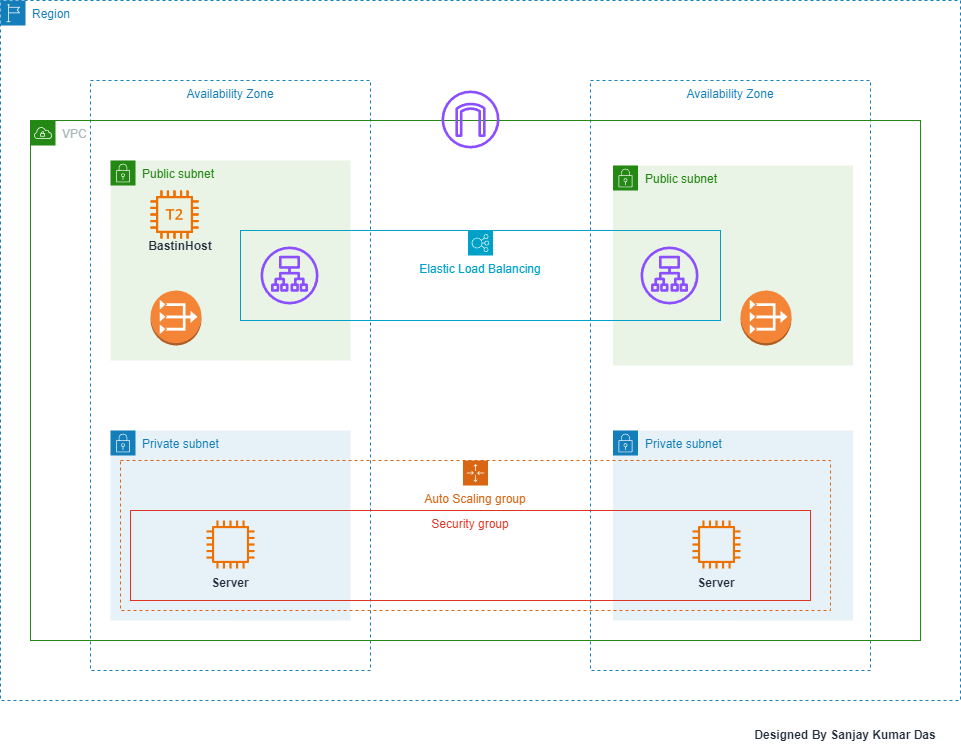

The diagram above was exported from draw.io. Its source (the exported page's mxGraphModel, read from the mxfile embedded in the PNG):
<mxGraphModel dx="1290" dy="566" grid="1" gridSize="10" guides="1" tooltips="1" connect="1" arrows="1" fold="1" page="1" pageScale="1" pageWidth="1100" pageHeight="850" math="0" shadow="0">
  <root>
    <mxCell id="0" />
    <mxCell id="1" parent="0" />
    <mxCell id="6QDCU5-bh_kSqUwdyyl8-41" value="Private subnet" style="points=[[0,0],[0.25,0],[0.5,0],[0.75,0],[1,0],[1,0.25],[1,0.5],[1,0.75],[1,1],[0.75,1],[0.5,1],[0.25,1],[0,1],[0,0.75],[0,0.5],[0,0.25]];outlineConnect=0;gradientColor=none;html=1;whiteSpace=wrap;fontSize=12;fontStyle=0;container=1;pointerEvents=0;collapsible=0;recursiveResize=0;shape=mxgraph.aws4.group;grIcon=mxgraph.aws4.group_security_group;grStroke=0;strokeColor=#147EBA;fillColor=#E6F2F8;verticalAlign=top;align=left;spacingLeft=30;fontColor=#147EBA;dashed=0;movable=1;resizable=1;rotatable=1;deletable=1;editable=1;locked=0;connectable=1;" vertex="1" parent="1">
      <mxGeometry x="692.5" y="510" width="240" height="190" as="geometry" />
    </mxCell>
    <mxCell id="6QDCU5-bh_kSqUwdyyl8-40" value="Public subnet" style="points=[[0,0],[0.25,0],[0.5,0],[0.75,0],[1,0],[1,0.25],[1,0.5],[1,0.75],[1,1],[0.75,1],[0.5,1],[0.25,1],[0,1],[0,0.75],[0,0.5],[0,0.25]];outlineConnect=0;gradientColor=none;html=1;whiteSpace=wrap;fontSize=12;fontStyle=0;container=1;pointerEvents=0;collapsible=0;recursiveResize=0;shape=mxgraph.aws4.group;grIcon=mxgraph.aws4.group_security_group;grStroke=0;strokeColor=#248814;fillColor=#E9F3E6;verticalAlign=top;align=left;spacingLeft=30;fontColor=#248814;dashed=0;movable=1;resizable=1;rotatable=1;deletable=1;editable=1;locked=0;connectable=1;" vertex="1" parent="1">
      <mxGeometry x="692.5" y="245" width="240" height="200" as="geometry" />
    </mxCell>
    <mxCell id="6QDCU5-bh_kSqUwdyyl8-1" value="Region" style="points=[[0,0],[0.25,0],[0.5,0],[0.75,0],[1,0],[1,0.25],[1,0.5],[1,0.75],[1,1],[0.75,1],[0.5,1],[0.25,1],[0,1],[0,0.75],[0,0.5],[0,0.25]];outlineConnect=0;gradientColor=none;html=1;whiteSpace=wrap;fontSize=12;fontStyle=0;container=1;pointerEvents=0;collapsible=0;recursiveResize=0;shape=mxgraph.aws4.group;grIcon=mxgraph.aws4.group_region;strokeColor=#147EBA;fillColor=none;verticalAlign=top;align=left;spacingLeft=30;fontColor=#147EBA;dashed=1;movable=0;resizable=0;rotatable=0;deletable=0;editable=0;locked=1;connectable=0;" vertex="1" parent="1">
      <mxGeometry x="80" y="80" width="960" height="700" as="geometry" />
    </mxCell>
    <mxCell id="6QDCU5-bh_kSqUwdyyl8-13" value="Availability Zone" style="fillColor=none;strokeColor=#147EBA;dashed=1;verticalAlign=top;fontStyle=0;fontColor=#147EBA;whiteSpace=wrap;html=1;movable=0;resizable=0;rotatable=0;deletable=0;editable=0;locked=1;connectable=0;" vertex="1" parent="1">
      <mxGeometry x="170" y="160" width="280" height="590" as="geometry" />
    </mxCell>
    <mxCell id="6QDCU5-bh_kSqUwdyyl8-14" value="Availability Zone" style="fillColor=none;strokeColor=#147EBA;dashed=1;verticalAlign=top;fontStyle=0;fontColor=#147EBA;whiteSpace=wrap;html=1;movable=0;resizable=0;rotatable=0;deletable=0;editable=0;locked=1;connectable=0;" vertex="1" parent="1">
      <mxGeometry x="670" y="160" width="280" height="590" as="geometry" />
    </mxCell>
    <mxCell id="6QDCU5-bh_kSqUwdyyl8-15" value="VPC" style="points=[[0,0],[0.25,0],[0.5,0],[0.75,0],[1,0],[1,0.25],[1,0.5],[1,0.75],[1,1],[0.75,1],[0.5,1],[0.25,1],[0,1],[0,0.75],[0,0.5],[0,0.25]];outlineConnect=0;gradientColor=none;html=1;whiteSpace=wrap;fontSize=12;fontStyle=0;container=1;pointerEvents=0;collapsible=0;recursiveResize=0;shape=mxgraph.aws4.group;grIcon=mxgraph.aws4.group_vpc;strokeColor=#248814;fillColor=none;verticalAlign=top;align=left;spacingLeft=30;fontColor=#AAB7B8;dashed=0;movable=0;resizable=0;rotatable=0;deletable=0;editable=0;locked=1;connectable=0;" vertex="1" parent="1">
      <mxGeometry x="110" y="200" width="890" height="520" as="geometry" />
    </mxCell>
    <mxCell id="6QDCU5-bh_kSqUwdyyl8-17" value="Public subnet" style="points=[[0,0],[0.25,0],[0.5,0],[0.75,0],[1,0],[1,0.25],[1,0.5],[1,0.75],[1,1],[0.75,1],[0.5,1],[0.25,1],[0,1],[0,0.75],[0,0.5],[0,0.25]];outlineConnect=0;gradientColor=none;html=1;whiteSpace=wrap;fontSize=12;fontStyle=0;container=1;pointerEvents=0;collapsible=0;recursiveResize=0;shape=mxgraph.aws4.group;grIcon=mxgraph.aws4.group_security_group;grStroke=0;strokeColor=#248814;fillColor=#E9F3E6;verticalAlign=top;align=left;spacingLeft=30;fontColor=#248814;dashed=0;movable=0;resizable=0;rotatable=0;deletable=0;editable=0;locked=1;connectable=0;" vertex="1" parent="1">
      <mxGeometry x="190" y="240" width="240" height="200" as="geometry" />
    </mxCell>
    <mxCell id="6QDCU5-bh_kSqUwdyyl8-18" value="Private subnet" style="points=[[0,0],[0.25,0],[0.5,0],[0.75,0],[1,0],[1,0.25],[1,0.5],[1,0.75],[1,1],[0.75,1],[0.5,1],[0.25,1],[0,1],[0,0.75],[0,0.5],[0,0.25]];outlineConnect=0;gradientColor=none;html=1;whiteSpace=wrap;fontSize=12;fontStyle=0;container=1;pointerEvents=0;collapsible=0;recursiveResize=0;shape=mxgraph.aws4.group;grIcon=mxgraph.aws4.group_security_group;grStroke=0;strokeColor=#147EBA;fillColor=#E6F2F8;verticalAlign=top;align=left;spacingLeft=30;fontColor=#147EBA;dashed=0;movable=0;resizable=0;rotatable=0;deletable=0;editable=0;locked=1;connectable=0;" vertex="1" parent="1">
      <mxGeometry x="190" y="510" width="240" height="190" as="geometry" />
    </mxCell>
    <mxCell id="6QDCU5-bh_kSqUwdyyl8-20" value="Auto Scaling group" style="points=[[0,0],[0.25,0],[0.5,0],[0.75,0],[1,0],[1,0.25],[1,0.5],[1,0.75],[1,1],[0.75,1],[0.5,1],[0.25,1],[0,1],[0,0.75],[0,0.5],[0,0.25]];outlineConnect=0;gradientColor=none;html=1;whiteSpace=wrap;fontSize=12;fontStyle=0;container=1;pointerEvents=0;collapsible=0;recursiveResize=0;shape=mxgraph.aws4.groupCenter;grIcon=mxgraph.aws4.group_auto_scaling_group;grStroke=1;strokeColor=#D86613;fillColor=none;verticalAlign=top;align=center;fontColor=#D86613;dashed=1;spacingTop=25;movable=0;resizable=0;rotatable=0;deletable=0;editable=0;locked=1;connectable=0;" vertex="1" parent="1">
      <mxGeometry x="200" y="540" width="710" height="150" as="geometry" />
    </mxCell>
    <mxCell id="6QDCU5-bh_kSqUwdyyl8-21" value="Security group" style="fillColor=none;strokeColor=#DD3522;verticalAlign=top;fontStyle=0;fontColor=#DD3522;whiteSpace=wrap;html=1;movable=0;resizable=0;rotatable=0;deletable=0;editable=0;locked=1;connectable=0;" vertex="1" parent="1">
      <mxGeometry x="210" y="590" width="680" height="90" as="geometry" />
    </mxCell>
    <mxCell id="6QDCU5-bh_kSqUwdyyl8-31" value="Elastic Load Balancing" style="sketch=0;outlineConnect=0;gradientColor=none;html=1;whiteSpace=wrap;fontSize=12;fontStyle=0;shape=mxgraph.aws4.groupCenter;grIcon=mxgraph.aws4.group_elastic_load_balancing;grStroke=1;strokeColor=#00A1C9;fillColor=none;verticalAlign=top;align=center;fontColor=#00A1C9;dashed=0;spacingTop=25;movable=0;resizable=0;rotatable=0;deletable=0;editable=0;locked=1;connectable=0;" vertex="1" parent="1">
      <mxGeometry x="320" y="310" width="480" height="90" as="geometry" />
    </mxCell>
    <mxCell id="6QDCU5-bh_kSqUwdyyl8-35" value="" style="sketch=0;outlineConnect=0;fontColor=#232F3E;gradientColor=none;fillColor=#8C4FFF;strokeColor=none;dashed=0;verticalLabelPosition=bottom;verticalAlign=top;align=center;html=1;fontSize=12;fontStyle=0;aspect=fixed;pointerEvents=1;shape=mxgraph.aws4.application_load_balancer;movable=0;resizable=0;rotatable=0;deletable=0;editable=0;locked=1;connectable=0;" vertex="1" parent="1">
      <mxGeometry x="340" y="326" width="58" height="58" as="geometry" />
    </mxCell>
    <mxCell id="6QDCU5-bh_kSqUwdyyl8-36" value="" style="sketch=0;outlineConnect=0;fontColor=#232F3E;gradientColor=none;fillColor=#8C4FFF;strokeColor=none;dashed=0;verticalLabelPosition=bottom;verticalAlign=top;align=center;html=1;fontSize=12;fontStyle=0;aspect=fixed;pointerEvents=1;shape=mxgraph.aws4.application_load_balancer;movable=0;resizable=0;rotatable=0;deletable=0;editable=0;locked=1;connectable=0;" vertex="1" parent="1">
      <mxGeometry x="720" y="326" width="58" height="58" as="geometry" />
    </mxCell>
    <mxCell id="6QDCU5-bh_kSqUwdyyl8-38" value="" style="outlineConnect=0;dashed=0;verticalLabelPosition=bottom;verticalAlign=top;align=center;html=1;shape=mxgraph.aws3.vpc_nat_gateway;fillColor=#F58536;gradientColor=none;movable=0;resizable=0;rotatable=0;deletable=0;editable=0;locked=1;connectable=0;" vertex="1" parent="1">
      <mxGeometry x="230" y="370" width="51" height="55" as="geometry" />
    </mxCell>
    <mxCell id="6QDCU5-bh_kSqUwdyyl8-39" value="" style="outlineConnect=0;dashed=0;verticalLabelPosition=bottom;verticalAlign=top;align=center;html=1;shape=mxgraph.aws3.vpc_nat_gateway;fillColor=#F58536;gradientColor=none;movable=0;resizable=0;rotatable=0;deletable=0;editable=0;locked=1;connectable=0;" vertex="1" parent="1">
      <mxGeometry x="820" y="370" width="51" height="55" as="geometry" />
    </mxCell>
    <mxCell id="6QDCU5-bh_kSqUwdyyl8-43" value="" style="sketch=0;outlineConnect=0;fontColor=#232F3E;gradientColor=none;fillColor=#ED7100;strokeColor=none;dashed=0;verticalLabelPosition=bottom;verticalAlign=top;align=center;html=1;fontSize=12;fontStyle=0;aspect=fixed;pointerEvents=1;shape=mxgraph.aws4.instance2;movable=0;resizable=0;rotatable=0;deletable=0;editable=0;locked=1;connectable=0;" vertex="1" parent="1">
      <mxGeometry x="230" y="270" width="48" height="48" as="geometry" />
    </mxCell>
    <mxCell id="6QDCU5-bh_kSqUwdyyl8-44" value="" style="sketch=0;outlineConnect=0;fontColor=#232F3E;gradientColor=none;fillColor=#ED7100;strokeColor=none;dashed=0;verticalLabelPosition=bottom;verticalAlign=top;align=center;html=1;fontSize=12;fontStyle=0;aspect=fixed;pointerEvents=1;shape=mxgraph.aws4.instance2;movable=0;resizable=0;rotatable=0;deletable=0;editable=0;locked=1;connectable=0;" vertex="1" parent="1">
      <mxGeometry x="286" y="600" width="48" height="48" as="geometry" />
    </mxCell>
    <mxCell id="6QDCU5-bh_kSqUwdyyl8-45" value="" style="sketch=0;outlineConnect=0;fontColor=#232F3E;gradientColor=none;fillColor=#ED7100;strokeColor=none;dashed=0;verticalLabelPosition=bottom;verticalAlign=top;align=center;html=1;fontSize=12;fontStyle=0;aspect=fixed;pointerEvents=1;shape=mxgraph.aws4.instance2;movable=0;resizable=0;rotatable=0;deletable=0;editable=0;locked=1;connectable=0;" vertex="1" parent="1">
      <mxGeometry x="772" y="600" width="48" height="48" as="geometry" />
    </mxCell>
    <mxCell id="6QDCU5-bh_kSqUwdyyl8-46" value="" style="sketch=0;outlineConnect=0;fontColor=#232F3E;gradientColor=none;fillColor=#ED7100;strokeColor=none;dashed=0;verticalLabelPosition=bottom;verticalAlign=top;align=center;html=1;fontSize=12;fontStyle=0;aspect=fixed;pointerEvents=1;shape=mxgraph.aws4.t2_instance;movable=0;resizable=0;rotatable=0;deletable=0;editable=0;locked=1;connectable=0;" vertex="1" parent="1">
      <mxGeometry x="230" y="270" width="48" height="48" as="geometry" />
    </mxCell>
    <mxCell id="6QDCU5-bh_kSqUwdyyl8-48" value="" style="sketch=0;outlineConnect=0;fontColor=#232F3E;gradientColor=none;fillColor=#8C4FFF;strokeColor=none;dashed=0;verticalLabelPosition=bottom;verticalAlign=top;align=center;html=1;fontSize=12;fontStyle=0;aspect=fixed;pointerEvents=1;shape=mxgraph.aws4.internet_gateway;fontFamily=Helvetica;movable=0;resizable=0;rotatable=0;deletable=0;editable=0;locked=1;connectable=0;" vertex="1" parent="1">
      <mxGeometry x="521" y="170" width="58" height="58" as="geometry" />
    </mxCell>
    <mxCell id="6QDCU5-bh_kSqUwdyyl8-49" value="&lt;b&gt;BastinHost&lt;/b&gt;" style="text;html=1;strokeColor=none;fillColor=none;align=center;verticalAlign=middle;whiteSpace=wrap;rounded=0;fontSize=12;fontFamily=Helvetica;fontColor=#232F3E;" vertex="1" parent="1">
      <mxGeometry x="230" y="310" width="60" height="32" as="geometry" />
    </mxCell>
    <mxCell id="6QDCU5-bh_kSqUwdyyl8-51" value="&lt;b&gt;Server&lt;/b&gt;" style="text;html=1;strokeColor=none;fillColor=none;align=center;verticalAlign=middle;whiteSpace=wrap;rounded=0;fontSize=12;fontFamily=Helvetica;fontColor=#232F3E;movable=0;resizable=0;rotatable=0;deletable=0;editable=0;locked=1;connectable=0;" vertex="1" parent="1">
      <mxGeometry x="280" y="648" width="60" height="30" as="geometry" />
    </mxCell>
    <mxCell id="6QDCU5-bh_kSqUwdyyl8-52" value="&lt;b&gt;Server&lt;/b&gt;" style="text;html=1;strokeColor=none;fillColor=none;align=center;verticalAlign=middle;whiteSpace=wrap;rounded=0;fontSize=12;fontFamily=Helvetica;fontColor=#232F3E;movable=0;resizable=0;rotatable=0;deletable=0;editable=0;locked=1;connectable=0;" vertex="1" parent="1">
      <mxGeometry x="766" y="648" width="60" height="30" as="geometry" />
    </mxCell>
    <mxCell id="6QDCU5-bh_kSqUwdyyl8-53" value="&lt;b&gt;Designed By Sanjay Kumar Das&lt;/b&gt;" style="text;html=1;strokeColor=none;fillColor=none;align=center;verticalAlign=middle;whiteSpace=wrap;rounded=0;fontSize=12;fontFamily=Helvetica;fontColor=#232F3E;" vertex="1" parent="1">
      <mxGeometry x="810" y="800" width="230" height="30" as="geometry" />
    </mxCell>
  </root>
</mxGraphModel>